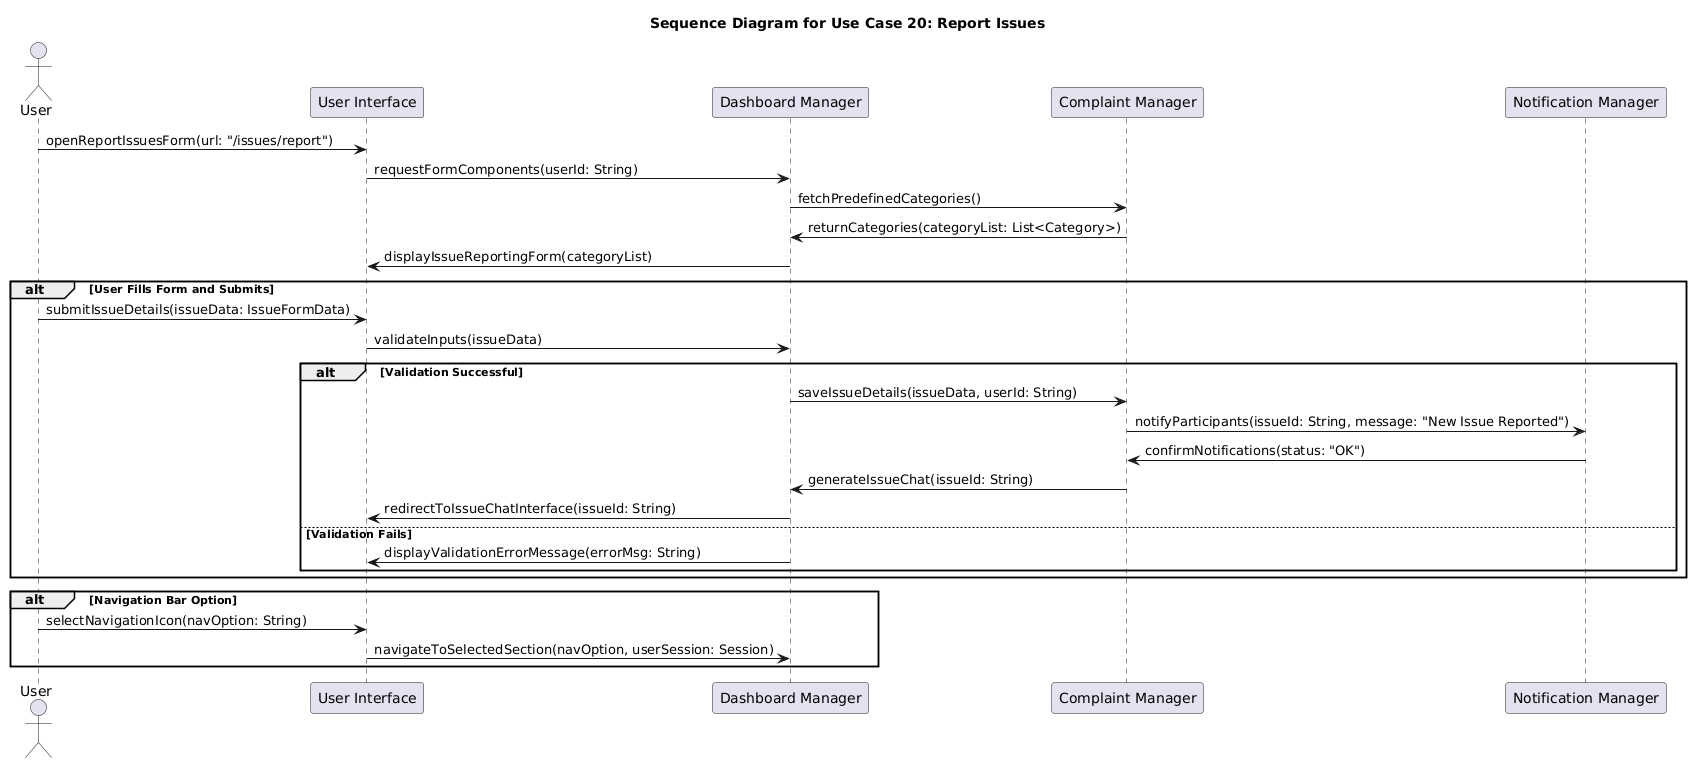

The diagram above was rendered by PlantUML. Its source (embedded in the PNG):
@startuml
title Sequence Diagram for Use Case 20: Report Issues

actor User
participant "User Interface" as UI
participant "Dashboard Manager" as DashboardManager
participant "Complaint Manager" as ComplaintManager
participant "Notification Manager" as NotificationManager

' --- L'utente apre la form di segnalazione problemi ---
User -> UI: openReportIssuesForm(url: "/issues/report")
UI -> DashboardManager: requestFormComponents(userId: String)
DashboardManager -> ComplaintManager: fetchPredefinedCategories()
ComplaintManager -> DashboardManager: returnCategories(categoryList: List<Category>)
DashboardManager -> UI: displayIssueReportingForm(categoryList)

' --- L'utente compila la form e la invia ---
alt User Fills Form and Submits
    User -> UI: submitIssueDetails(issueData: IssueFormData)
    UI -> DashboardManager: validateInputs(issueData)

    alt Validation Successful
        DashboardManager -> ComplaintManager: saveIssueDetails(issueData, userId: String)
        ComplaintManager -> NotificationManager: notifyParticipants(issueId: String, message: "New Issue Reported")
        NotificationManager -> ComplaintManager: confirmNotifications(status: "OK")

        ComplaintManager -> DashboardManager: generateIssueChat(issueId: String)
        DashboardManager -> UI: redirectToIssueChatInterface(issueId: String)
    else Validation Fails
        DashboardManager -> UI: displayValidationErrorMessage(errorMsg: String)
    end
end

' --- Opzione per utilizzare la barra di navigazione e passare ad altre sezioni ---
alt Navigation Bar Option
    User -> UI: selectNavigationIcon(navOption: String)
    UI -> DashboardManager: navigateToSelectedSection(navOption, userSession: Session)
end
@enduml